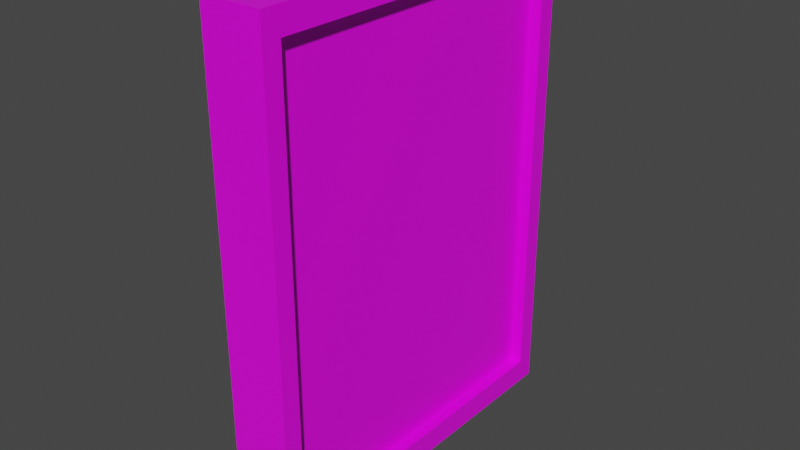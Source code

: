 # Source: Monitor_Mesh.blend  (saved by Blender 2.82.7; exported with 4.5.12 LTS)
import bpy
from mathutils import Matrix  # noqa: F401  (used for matrix-valued properties, if any)

bpy.ops.wm.read_factory_settings(use_empty=True)
scene = bpy.context.scene
scene.name = 'Scene'

# ---- collections
col_collection = bpy.data.collections.new('Collection'); scene.collection.children.link(col_collection)

# ---- images (referenced by path relative to the original .blend; pixels are not part of the script)
import os
ASSET_DIR = os.environ.get("B2B_ASSET_DIR", "")  # directory of the original .blend (textures are referenced by path, not embedded)
HERE = os.path.dirname(os.path.abspath(__file__))  # packed textures are extracted next to this script under _unpacked/

def load_image(name, relpath, width, height, colorspace="sRGB"):
    """Load a texture the original file referenced (path relative to the .blend, or extracted next to this script)."""
    p = next((c for c in (os.path.join(HERE, relpath), os.path.join(ASSET_DIR, relpath)) if relpath and os.path.exists(c)), "")
    if p:
        img = bpy.data.images.load(p, check_existing=True)
        img.name = name
    else:  # same state as the original file: an image datablock whose file is absent (Cycles renders it pink)
        img = bpy.data.images.new(name, width, height)
        img.source = "FILE"
        img.filepath = "//" + (relpath or name)
    img.colorspace_settings.name = colorspace
    return img
img_untitled = load_image('Untitled', 'Monitor_Tex.png', 1024, 1024, 'sRGB')

# ---- materials (node trees are filled in below, after node groups)
mat_material = bpy.data.materials.new('Material')
mat_material.alpha_threshold = 0.0
mat_material.use_transparent_shadow = False
mat_material.line_color = (0.0, 0.0, 0.0, 1.0)

# ---- material node trees
mat_material.use_nodes = True; mat_material.node_tree.nodes.clear()
_N = mat_material.node_tree.nodes; _L = mat_material.node_tree.links
n0 = _N.new('ShaderNodeOutputMaterial'); n0.name = 'Material Output'; n0.location = (300, 300)
n1 = _N.new('ShaderNodeBsdfPrincipled'); n1.name = 'Principled BSDF'; n1.location = (10, 300)
n1.distribution = 'GGX'
n1.subsurface_method = 'BURLEY'
n1.inputs[2].default_value = 0.4
n1.inputs[3].default_value = 1.45
n1.inputs[27].default_value = (0.0, 0.0, 0.0, 1.0)
n1.inputs[28].default_value = 1.0
n2 = _N.new('ShaderNodeTexImage'); n2.name = 'Image Texture'; n2.location = (-280, 280)
n2.image = img_untitled
_L.new(n1.outputs[0], n0.inputs[0])
_L.new(n2.outputs[0], n1.inputs[0])
n0.is_active_output = True

# ---- world
world_world = bpy.data.worlds.new('World'); scene.world = world_world
world_world.use_nodes = True; world_world.node_tree.nodes.clear()
_N = world_world.node_tree.nodes; _L = world_world.node_tree.links
n0 = _N.new('ShaderNodeOutputWorld'); n0.name = 'World Output'; n0.location = (300, 300)
n1 = _N.new('ShaderNodeBackground'); n1.name = 'Background'; n1.location = (10, 300)
n1.inputs[0].default_value = (0.05088, 0.05088, 0.05088, 1.0)
_L.new(n1.outputs[0], n0.inputs[0])
n0.is_active_output = True
world_world.color = (0.05088, 0.05088, 0.05088)
world_world.use_sun_shadow = False
world_world.sun_shadow_jitter_overblur = 0.0

# ---- meshes
me_cube = bpy.data.meshes.new('Cube')
me_cube.from_pydata([(0.4, 0.15, -0.2), (0.4, 2.85, -0.2), (0.4, 0.15, -3.8), (0.4, 2.85, -3.8), (0.5, 0.15, -0.2), (0.5, 2.85, -0.2), (0.5, 0.15, -3.8), (0.5, 2.85, -3.8), (0.0, 0.0, 0.0), (0.0, 3.0, -1.311e-07), (0.0, -1.748e-07, -4.0), (0.0, 3.0, -4.0), (0.5, 0.0, 0.0), (0.5, 3.0, -1.311e-07), (0.5, -1.748e-07, -4.0), (0.5, 3.0, -4.0)], [], [(5, 4, 0, 1), (4, 6, 2, 0), (6, 7, 3, 2), (2, 3, 1, 0), (15, 13, 5, 7), (12, 14, 6, 4), (14, 15, 7, 6), (7, 5, 1, 3), (10, 11, 15, 14), (13, 12, 4, 5), (10, 14, 12, 8), (8, 9, 11, 10), (12, 13, 9, 8), (15, 11, 9, 13)])
_uv = me_cube.uv_layers.new(name='UVMap')
_uv.uv.foreach_set('vector', [0.5391, 0.5859, 0.5391, 0.8203, 0.5312, 0.8203, 0.5312, 0.5859, 1.0, 0.07812, 1.0, 0.3984, 0.9922, 0.3984, 0.9922, 0.07812, 0.5156, 0.8203, 0.5156, 0.5859, 0.5234, 0.5859, 0.5234, 0.8203, 0.3125, 0.9219, 0.0625, 0.9219, 0.0625, 0.6016, 0.3125, 0.6016, 0.07031, 0.4375, 0.07031, 0.08594, 0.08594, 0.1016, 0.08594, 0.4219, 0.3438, 0.08594, 0.3438, 0.4375, 0.3359, 0.4219, 0.3359, 0.1016, 0.3438, 0.4375, 0.07031, 0.4375, 0.08594, 0.4219, 0.3359, 0.4219, 0.9844, 0.07812, 0.9844, 0.3984, 0.9766, 0.3984, 0.9766, 0.07812, 0.3828, 0.8516, 0.3828, 0.5938, 0.4297, 0.5938, 0.4297, 0.8516, 0.07031, 0.08594, 0.3438, 0.08594, 0.3359, 0.1016, 0.08594, 0.1016, 0.8438, 0.08594, 0.8906, 0.08594, 0.8906, 0.4375, 0.8438, 0.4375, 0.7656, 0.4375, 0.4844, 0.4375, 0.4844, 0.08594, 0.7656, 0.08594, 0.4531, 0.8516, 0.4531, 0.5938, 0.5, 0.5938, 0.5, 0.8516, 0.9609, 0.4375, 0.9141, 0.4375, 0.9141, 0.08594, 0.9609, 0.08594])
me_cube.materials.append(mat_material)
me_cube.use_remesh_preserve_volume = False
me_cube.use_remesh_preserve_attributes = False
me_cube.use_mirror_vertex_groups = False
me_cube.update()

# ---- objects
ob_monitor_mesh = bpy.data.objects.new('Monitor_Mesh', me_cube)

# ---- transforms, parenting, visibility, modifiers, constraints
ob_monitor_mesh.location = (0.0, 0.0, 0.0)
ob_monitor_mesh.lock_rotations_4d = False
ob_monitor_mesh.empty_display_type = 'ARROWS'
ob_monitor_mesh.lineart.crease_threshold = 0.0

# ---- collection membership
col_collection.objects.link(ob_monitor_mesh)

# ---- scene / render settings (as saved in the file)
scene.frame_start = 1; scene.frame_end = 250; scene.frame_set(1)
scene.render.engine = 'BLENDER_EEVEE_NEXT'
scene.cycles.use_denoising = False
scene.cycles.samples = 128
scene.cycles.sampling_pattern = 'TABULATED_SOBOL'
scene.cycles.use_adaptive_sampling = False
scene.cycles.use_light_tree = False
scene.view_settings.view_transform = 'Filmic'
scene.unit_settings.scale_length = 20.0
bpy.context.view_layer.update()

# ---- added for rendering (the .blend has no active camera and no usable light): camera, sun
cam_auto = bpy.data.cameras.new('AutoCamera')
cam_auto.lens = 50.0
cam_auto.sensor_width = 36.0
cam_auto.clip_end = 1000.0
ob_auto_camera = bpy.data.objects.new('AutoCamera', cam_auto)
scene.collection.objects.link(ob_auto_camera)
ob_auto_camera.location = (4.8992, -4.07904, 1.71936)
ob_auto_camera.rotation_euler = (1.09748, -7.21219e-08, 0.694738)
scene.camera = ob_auto_camera
light_auto_sun = bpy.data.lights.new('AutoSun', 'SUN')
light_auto_sun.energy = 3.0
light_auto_sun.angle = 0.0523599
ob_auto_sun = bpy.data.objects.new('AutoSun', light_auto_sun)
scene.collection.objects.link(ob_auto_sun)
ob_auto_sun.rotation_euler = (0.872665, 0.174533, 0.523599)
bpy.context.view_layer.update()
